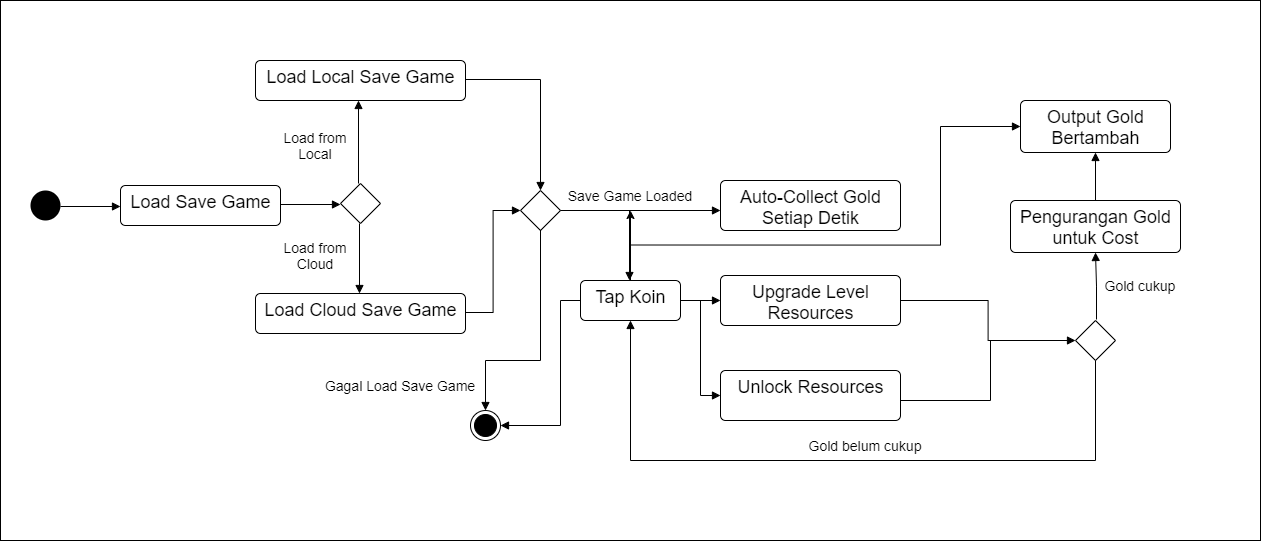

The diagram above was exported from draw.io. Its source (the exported page's mxGraphModel, read from the mxfile embedded in the PNG):
<mxGraphModel dx="2044" dy="758" grid="1" gridSize="10" guides="1" tooltips="1" connect="1" arrows="1" fold="1" page="1" pageScale="1" pageWidth="827" pageHeight="1169" math="0" shadow="0">
  <root>
    <mxCell id="0" />
    <mxCell id="1" parent="0" />
    <mxCell id="CWbQyHyfma75ZkioyIkr-51" value="" style="rounded=0;whiteSpace=wrap;html=1;fontSize=18;" vertex="1" parent="1">
      <mxGeometry x="20" y="70" width="1260" height="540" as="geometry" />
    </mxCell>
    <mxCell id="CWbQyHyfma75ZkioyIkr-52" value="" style="ellipse;fillColor=#000000;strokeColor=none;" vertex="1" parent="1">
      <mxGeometry x="50" y="260" width="30" height="30" as="geometry" />
    </mxCell>
    <mxCell id="CWbQyHyfma75ZkioyIkr-53" value="" style="html=1;verticalAlign=bottom;labelBackgroundColor=none;endArrow=block;endFill=1;rounded=0;edgeStyle=orthogonalEdgeStyle;" edge="1" parent="1">
      <mxGeometry width="160" relative="1" as="geometry">
        <mxPoint x="80" y="276" as="sourcePoint" />
        <mxPoint x="140" y="276" as="targetPoint" />
      </mxGeometry>
    </mxCell>
    <mxCell id="CWbQyHyfma75ZkioyIkr-54" value="&lt;font style=&quot;font-size: 18px&quot;&gt;Load Save Game&lt;/font&gt;" style="html=1;align=center;verticalAlign=top;rounded=1;absoluteArcSize=1;arcSize=10;dashed=0;" vertex="1" parent="1">
      <mxGeometry x="140" y="255" width="160" height="40" as="geometry" />
    </mxCell>
    <mxCell id="CWbQyHyfma75ZkioyIkr-55" value="" style="html=1;verticalAlign=bottom;labelBackgroundColor=none;endArrow=block;endFill=1;rounded=0;edgeStyle=orthogonalEdgeStyle;" edge="1" parent="1">
      <mxGeometry width="160" relative="1" as="geometry">
        <mxPoint x="300" y="274" as="sourcePoint" />
        <mxPoint x="360" y="274" as="targetPoint" />
      </mxGeometry>
    </mxCell>
    <mxCell id="CWbQyHyfma75ZkioyIkr-56" value="" style="rhombus;whiteSpace=wrap;html=1;fontSize=18;" vertex="1" parent="1">
      <mxGeometry x="360" y="253" width="40" height="40" as="geometry" />
    </mxCell>
    <mxCell id="CWbQyHyfma75ZkioyIkr-57" value="" style="html=1;verticalAlign=bottom;labelBackgroundColor=none;endArrow=block;endFill=1;rounded=0;edgeStyle=orthogonalEdgeStyle;" edge="1" parent="1">
      <mxGeometry width="160" relative="1" as="geometry">
        <mxPoint x="378" y="253" as="sourcePoint" />
        <mxPoint x="378" y="170" as="targetPoint" />
      </mxGeometry>
    </mxCell>
    <mxCell id="CWbQyHyfma75ZkioyIkr-58" value="" style="html=1;verticalAlign=bottom;labelBackgroundColor=none;endArrow=block;endFill=1;rounded=0;edgeStyle=orthogonalEdgeStyle;" edge="1" parent="1">
      <mxGeometry width="160" relative="1" as="geometry">
        <mxPoint x="379" y="293" as="sourcePoint" />
        <mxPoint x="379" y="363" as="targetPoint" />
      </mxGeometry>
    </mxCell>
    <mxCell id="CWbQyHyfma75ZkioyIkr-59" value="Load from Cloud" style="text;html=1;strokeColor=none;fillColor=none;align=center;verticalAlign=middle;whiteSpace=wrap;rounded=0;fontSize=14;" vertex="1" parent="1">
      <mxGeometry x="290" y="310" width="90" height="30" as="geometry" />
    </mxCell>
    <mxCell id="CWbQyHyfma75ZkioyIkr-60" value="&lt;font style=&quot;font-size: 18px&quot;&gt;Load Local Save Game&lt;/font&gt;" style="html=1;align=center;verticalAlign=top;rounded=1;absoluteArcSize=1;arcSize=10;dashed=0;" vertex="1" parent="1">
      <mxGeometry x="275" y="130" width="210" height="40" as="geometry" />
    </mxCell>
    <mxCell id="CWbQyHyfma75ZkioyIkr-61" value="&lt;font style=&quot;font-size: 18px&quot;&gt;Load Cloud Save Game&lt;/font&gt;" style="html=1;align=center;verticalAlign=top;rounded=1;absoluteArcSize=1;arcSize=10;dashed=0;" vertex="1" parent="1">
      <mxGeometry x="275" y="363" width="210" height="40" as="geometry" />
    </mxCell>
    <mxCell id="CWbQyHyfma75ZkioyIkr-62" value="" style="html=1;verticalAlign=bottom;labelBackgroundColor=none;endArrow=block;endFill=1;rounded=0;edgeStyle=orthogonalEdgeStyle;entryX=0.5;entryY=0;entryDx=0;entryDy=0;" edge="1" parent="1" target="CWbQyHyfma75ZkioyIkr-64">
      <mxGeometry width="160" relative="1" as="geometry">
        <mxPoint x="485" y="149" as="sourcePoint" />
        <mxPoint x="635" y="149" as="targetPoint" />
      </mxGeometry>
    </mxCell>
    <mxCell id="CWbQyHyfma75ZkioyIkr-63" value="" style="html=1;verticalAlign=bottom;labelBackgroundColor=none;endArrow=block;endFill=1;rounded=0;edgeStyle=orthogonalEdgeStyle;entryX=0;entryY=0.5;entryDx=0;entryDy=0;" edge="1" parent="1" target="CWbQyHyfma75ZkioyIkr-64">
      <mxGeometry width="160" relative="1" as="geometry">
        <mxPoint x="485" y="382" as="sourcePoint" />
        <mxPoint x="545" y="382" as="targetPoint" />
      </mxGeometry>
    </mxCell>
    <mxCell id="CWbQyHyfma75ZkioyIkr-64" value="" style="rhombus;whiteSpace=wrap;html=1;fontSize=18;" vertex="1" parent="1">
      <mxGeometry x="540" y="260" width="40" height="40" as="geometry" />
    </mxCell>
    <mxCell id="CWbQyHyfma75ZkioyIkr-65" value="Load from Local" style="text;html=1;strokeColor=none;fillColor=none;align=center;verticalAlign=middle;whiteSpace=wrap;rounded=0;fontSize=14;" vertex="1" parent="1">
      <mxGeometry x="290" y="200" width="90" height="30" as="geometry" />
    </mxCell>
    <mxCell id="CWbQyHyfma75ZkioyIkr-66" value="" style="html=1;verticalAlign=bottom;labelBackgroundColor=none;endArrow=block;endFill=1;rounded=0;edgeStyle=orthogonalEdgeStyle;" edge="1" parent="1">
      <mxGeometry width="160" relative="1" as="geometry">
        <mxPoint x="580" y="280" as="sourcePoint" />
        <mxPoint x="740" y="280" as="targetPoint" />
      </mxGeometry>
    </mxCell>
    <mxCell id="CWbQyHyfma75ZkioyIkr-67" value="Save Game Loaded" style="text;html=1;strokeColor=none;fillColor=none;align=center;verticalAlign=middle;whiteSpace=wrap;rounded=0;fontSize=14;" vertex="1" parent="1">
      <mxGeometry x="570" y="250" width="160" height="30" as="geometry" />
    </mxCell>
    <mxCell id="CWbQyHyfma75ZkioyIkr-68" value="&lt;font style=&quot;font-size: 18px&quot;&gt;Auto-Collect Gold&lt;br&gt;Setiap Detik&lt;/font&gt;" style="html=1;align=center;verticalAlign=top;rounded=1;absoluteArcSize=1;arcSize=10;dashed=0;" vertex="1" parent="1">
      <mxGeometry x="740" y="250" width="180" height="50" as="geometry" />
    </mxCell>
    <mxCell id="CWbQyHyfma75ZkioyIkr-69" value="" style="html=1;verticalAlign=bottom;labelBackgroundColor=none;endArrow=block;endFill=1;rounded=0;edgeStyle=orthogonalEdgeStyle;" edge="1" parent="1">
      <mxGeometry width="160" relative="1" as="geometry">
        <mxPoint x="649" y="280" as="sourcePoint" />
        <mxPoint x="649" y="350" as="targetPoint" />
      </mxGeometry>
    </mxCell>
    <mxCell id="CWbQyHyfma75ZkioyIkr-70" value="" style="edgeStyle=orthogonalEdgeStyle;rounded=0;orthogonalLoop=1;jettySize=auto;html=1;fontSize=18;" edge="1" parent="1" source="CWbQyHyfma75ZkioyIkr-71" target="CWbQyHyfma75ZkioyIkr-67">
      <mxGeometry relative="1" as="geometry" />
    </mxCell>
    <mxCell id="CWbQyHyfma75ZkioyIkr-71" value="&lt;font style=&quot;font-size: 18px&quot;&gt;Tap Koin&lt;/font&gt;" style="html=1;align=center;verticalAlign=top;rounded=1;absoluteArcSize=1;arcSize=10;dashed=0;" vertex="1" parent="1">
      <mxGeometry x="600" y="350" width="100" height="40" as="geometry" />
    </mxCell>
    <mxCell id="CWbQyHyfma75ZkioyIkr-72" value="&lt;span style=&quot;font-size: 18px&quot;&gt;Output Gold&lt;br&gt;Bertambah&lt;/span&gt;" style="html=1;align=center;verticalAlign=top;rounded=1;absoluteArcSize=1;arcSize=10;dashed=0;" vertex="1" parent="1">
      <mxGeometry x="1040" y="170" width="150" height="52" as="geometry" />
    </mxCell>
    <mxCell id="CWbQyHyfma75ZkioyIkr-73" value="" style="html=1;verticalAlign=bottom;labelBackgroundColor=none;endArrow=block;endFill=1;rounded=0;edgeStyle=orthogonalEdgeStyle;entryX=0;entryY=0.5;entryDx=0;entryDy=0;" edge="1" parent="1" target="CWbQyHyfma75ZkioyIkr-72">
      <mxGeometry width="160" relative="1" as="geometry">
        <mxPoint x="650" y="314.5" as="sourcePoint" />
        <mxPoint x="725" y="425.5" as="targetPoint" />
        <Array as="points">
          <mxPoint x="960" y="315" />
          <mxPoint x="960" y="196" />
        </Array>
      </mxGeometry>
    </mxCell>
    <mxCell id="CWbQyHyfma75ZkioyIkr-74" value="&lt;span style=&quot;font-size: 18px&quot;&gt;Pengurangan Gold&lt;br&gt;untuk Cost&lt;/span&gt;" style="html=1;align=center;verticalAlign=top;rounded=1;absoluteArcSize=1;arcSize=10;dashed=0;" vertex="1" parent="1">
      <mxGeometry x="1030" y="270" width="170" height="52" as="geometry" />
    </mxCell>
    <mxCell id="CWbQyHyfma75ZkioyIkr-75" value="&lt;font style=&quot;font-size: 18px&quot;&gt;Upgrade Level&lt;br&gt;Resources&lt;/font&gt;" style="html=1;align=center;verticalAlign=top;rounded=1;absoluteArcSize=1;arcSize=10;dashed=0;" vertex="1" parent="1">
      <mxGeometry x="740" y="345" width="180" height="50" as="geometry" />
    </mxCell>
    <mxCell id="CWbQyHyfma75ZkioyIkr-76" value="&lt;span style=&quot;font-size: 18px&quot;&gt;Unlock Resources&lt;/span&gt;" style="html=1;align=center;verticalAlign=top;rounded=1;absoluteArcSize=1;arcSize=10;dashed=0;" vertex="1" parent="1">
      <mxGeometry x="740" y="440" width="180" height="50" as="geometry" />
    </mxCell>
    <mxCell id="CWbQyHyfma75ZkioyIkr-77" value="" style="rhombus;whiteSpace=wrap;html=1;fontSize=18;" vertex="1" parent="1">
      <mxGeometry x="1095" y="390" width="40" height="40" as="geometry" />
    </mxCell>
    <mxCell id="CWbQyHyfma75ZkioyIkr-78" value="" style="ellipse;html=1;shape=endState;fillColor=#000000;strokeColor=#000000;fontSize=18;" vertex="1" parent="1">
      <mxGeometry x="490" y="480" width="30" height="30" as="geometry" />
    </mxCell>
    <mxCell id="CWbQyHyfma75ZkioyIkr-79" value="" style="html=1;verticalAlign=bottom;labelBackgroundColor=none;endArrow=block;endFill=1;rounded=0;edgeStyle=orthogonalEdgeStyle;entryX=0;entryY=0.5;entryDx=0;entryDy=0;" edge="1" parent="1" target="CWbQyHyfma75ZkioyIkr-75">
      <mxGeometry width="160" relative="1" as="geometry">
        <mxPoint x="700" y="370" as="sourcePoint" />
        <mxPoint x="775" y="481" as="targetPoint" />
      </mxGeometry>
    </mxCell>
    <mxCell id="CWbQyHyfma75ZkioyIkr-80" value="" style="html=1;verticalAlign=bottom;labelBackgroundColor=none;endArrow=block;endFill=1;rounded=0;edgeStyle=orthogonalEdgeStyle;entryX=0;entryY=0.5;entryDx=0;entryDy=0;" edge="1" parent="1" target="CWbQyHyfma75ZkioyIkr-76">
      <mxGeometry width="160" relative="1" as="geometry">
        <mxPoint x="720" y="370" as="sourcePoint" />
        <mxPoint x="795" y="481" as="targetPoint" />
        <Array as="points">
          <mxPoint x="720" y="465" />
        </Array>
      </mxGeometry>
    </mxCell>
    <mxCell id="CWbQyHyfma75ZkioyIkr-81" value="" style="html=1;verticalAlign=bottom;labelBackgroundColor=none;endArrow=block;endFill=1;rounded=0;edgeStyle=orthogonalEdgeStyle;entryX=0;entryY=0.5;entryDx=0;entryDy=0;" edge="1" parent="1" target="CWbQyHyfma75ZkioyIkr-77">
      <mxGeometry width="160" relative="1" as="geometry">
        <mxPoint x="920" y="370" as="sourcePoint" />
        <mxPoint x="995" y="481" as="targetPoint" />
      </mxGeometry>
    </mxCell>
    <mxCell id="CWbQyHyfma75ZkioyIkr-82" value="" style="endArrow=none;html=1;rounded=0;fontSize=18;edgeStyle=orthogonalEdgeStyle;" edge="1" parent="1">
      <mxGeometry width="50" height="50" relative="1" as="geometry">
        <mxPoint x="920" y="470" as="sourcePoint" />
        <mxPoint x="1010" y="410" as="targetPoint" />
      </mxGeometry>
    </mxCell>
    <mxCell id="CWbQyHyfma75ZkioyIkr-83" value="" style="html=1;verticalAlign=bottom;labelBackgroundColor=none;endArrow=block;endFill=1;rounded=0;edgeStyle=orthogonalEdgeStyle;entryX=0.5;entryY=1;entryDx=0;entryDy=0;" edge="1" parent="1" target="CWbQyHyfma75ZkioyIkr-72">
      <mxGeometry width="160" relative="1" as="geometry">
        <mxPoint x="1115" y="270" as="sourcePoint" />
        <mxPoint x="1190" y="381" as="targetPoint" />
      </mxGeometry>
    </mxCell>
    <mxCell id="CWbQyHyfma75ZkioyIkr-84" value="" style="html=1;verticalAlign=bottom;labelBackgroundColor=none;endArrow=block;endFill=1;rounded=0;edgeStyle=orthogonalEdgeStyle;entryX=0.5;entryY=1;entryDx=0;entryDy=0;" edge="1" parent="1" target="CWbQyHyfma75ZkioyIkr-74">
      <mxGeometry width="160" relative="1" as="geometry">
        <mxPoint x="1116" y="389" as="sourcePoint" />
        <mxPoint x="1116" y="341" as="targetPoint" />
      </mxGeometry>
    </mxCell>
    <mxCell id="CWbQyHyfma75ZkioyIkr-85" value="Gold cukup" style="text;html=1;strokeColor=none;fillColor=none;align=center;verticalAlign=middle;whiteSpace=wrap;rounded=0;fontSize=14;" vertex="1" parent="1">
      <mxGeometry x="1120" y="340" width="80" height="30" as="geometry" />
    </mxCell>
    <mxCell id="CWbQyHyfma75ZkioyIkr-86" value="" style="html=1;verticalAlign=bottom;labelBackgroundColor=none;endArrow=block;endFill=1;rounded=0;edgeStyle=orthogonalEdgeStyle;entryX=0.5;entryY=1;entryDx=0;entryDy=0;" edge="1" parent="1" target="CWbQyHyfma75ZkioyIkr-71">
      <mxGeometry width="160" relative="1" as="geometry">
        <mxPoint x="1115" y="430" as="sourcePoint" />
        <mxPoint x="1190" y="541" as="targetPoint" />
        <Array as="points">
          <mxPoint x="1115" y="530" />
          <mxPoint x="650" y="530" />
        </Array>
      </mxGeometry>
    </mxCell>
    <mxCell id="CWbQyHyfma75ZkioyIkr-87" value="Gold belum cukup" style="text;html=1;strokeColor=none;fillColor=none;align=center;verticalAlign=middle;whiteSpace=wrap;rounded=0;fontSize=14;" vertex="1" parent="1">
      <mxGeometry x="820" y="500" width="130" height="30" as="geometry" />
    </mxCell>
    <mxCell id="CWbQyHyfma75ZkioyIkr-88" value="" style="html=1;verticalAlign=bottom;labelBackgroundColor=none;endArrow=block;endFill=1;rounded=0;edgeStyle=orthogonalEdgeStyle;entryX=0.5;entryY=0;entryDx=0;entryDy=0;" edge="1" parent="1" target="CWbQyHyfma75ZkioyIkr-78">
      <mxGeometry width="160" relative="1" as="geometry">
        <mxPoint x="560" y="299.5" as="sourcePoint" />
        <mxPoint x="635" y="410.5" as="targetPoint" />
        <Array as="points">
          <mxPoint x="560" y="430" />
          <mxPoint x="505" y="430" />
        </Array>
      </mxGeometry>
    </mxCell>
    <mxCell id="CWbQyHyfma75ZkioyIkr-89" value="" style="html=1;verticalAlign=bottom;labelBackgroundColor=none;endArrow=block;endFill=1;rounded=0;edgeStyle=orthogonalEdgeStyle;entryX=1;entryY=0.5;entryDx=0;entryDy=0;" edge="1" parent="1" target="CWbQyHyfma75ZkioyIkr-78">
      <mxGeometry width="160" relative="1" as="geometry">
        <mxPoint x="600" y="370" as="sourcePoint" />
        <mxPoint x="675" y="481" as="targetPoint" />
        <Array as="points">
          <mxPoint x="580" y="370" />
          <mxPoint x="580" y="495" />
        </Array>
      </mxGeometry>
    </mxCell>
    <mxCell id="CWbQyHyfma75ZkioyIkr-90" value="Gagal Load Save Game" style="text;html=1;strokeColor=none;fillColor=none;align=center;verticalAlign=middle;whiteSpace=wrap;rounded=0;fontSize=14;" vertex="1" parent="1">
      <mxGeometry x="340" y="440" width="160" height="30" as="geometry" />
    </mxCell>
  </root>
</mxGraphModel>